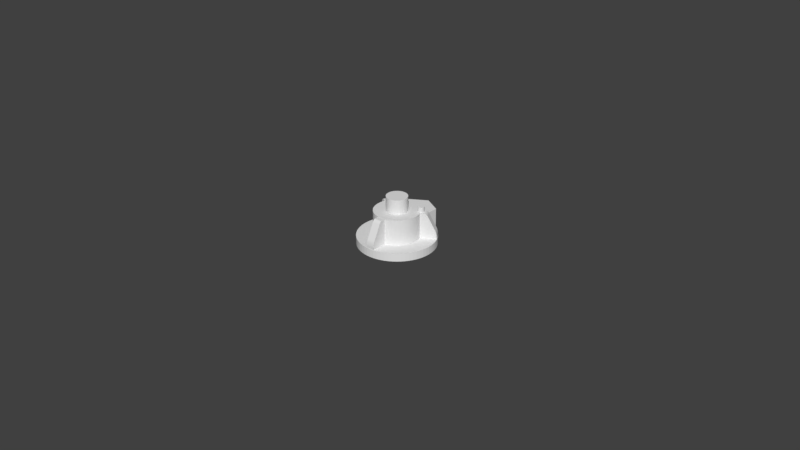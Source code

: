 # Source: nut-cover-1.blend  (saved by Blender 2.78.0; exported with 4.5.12 LTS)
import bpy
from mathutils import Matrix  # noqa: F401  (used for matrix-valued properties, if any)

bpy.ops.wm.read_factory_settings(use_empty=True)
scene = bpy.context.scene
scene.name = 'Scene'

# ---- collections
col_collection_1 = bpy.data.collections.new('Collection 1'); scene.collection.children.link(col_collection_1)

# ---- world
world_world = bpy.data.worlds.new('World'); scene.world = world_world
world_world.color = (0.05088, 0.05088, 0.05088)
world_world.use_sun_shadow = False
world_world.sun_shadow_jitter_overblur = 0.0
world_world.cycles.sampling_method = 'MANUAL'

# ---- meshes
me_cylinder_008 = bpy.data.meshes.new('Cylinder.008')
me_cylinder_008.from_pydata([(0.0, 0.0, -0.003308), (0.0, 0.0, 0.01), (0.0, 0.0009876, -0.003308), (0.0, 0.0009876, 0.01), (9.68e-05, 0.0009828, -0.003308), (9.68e-05, 0.0009828, 0.01), (0.0001927, 0.0009686, -0.003308), (0.0001927, 0.0009686, 0.01), (0.0002867, 0.0009451, -0.003308), (0.0002867, 0.0009451, 0.01), (0.0003779, 0.0009124, -0.003308), (0.0003779, 0.0009124, 0.01), (0.0004655, 0.000871, -0.003308), (0.0004655, 0.000871, 0.01), (0.0005487, 0.0008211, -0.003308), (0.0005487, 0.0008211, 0.01), (0.0006265, 0.0007634, -0.003308), (0.0006265, 0.0007634, 0.01), (0.0006983, 0.0006983, -0.003308), (0.0006983, 0.0006983, 0.01), (0.0007634, 0.0006265, -0.003308), (0.0007634, 0.0006265, 0.01), (0.0008211, 0.0005487, -0.003308), (0.0008211, 0.0005487, 0.01), (0.000871, 0.0004655, -0.003308), (0.000871, 0.0004655, 0.01), (0.0009124, 0.0003779, -0.003308), (0.0009124, 0.0003779, 0.01), (0.0009451, 0.0002867, -0.003308), (0.0009451, 0.0002867, 0.01), (0.0009686, 0.0001927, -0.003308), (0.0009686, 0.0001927, 0.01), (0.0009828, 9.68e-05, -0.003308), (0.0009828, 9.68e-05, 0.01), (0.0009876, -2.328e-10, -0.003308), (0.0009876, -2.328e-10, 0.01), (0.0009828, -9.68e-05, -0.003308), (0.0009828, -9.68e-05, 0.01), (0.0009686, -0.0001927, -0.003308), (0.0009686, -0.0001927, 0.01), (0.0009451, -0.0002867, -0.003308), (0.0009451, -0.0002867, 0.01), (0.0009124, -0.0003779, -0.003308), (0.0009124, -0.0003779, 0.01), (0.000871, -0.0004655, -0.003308), (0.000871, -0.0004655, 0.01), (0.0008211, -0.0005487, -0.003308), (0.0008211, -0.0005487, 0.01), (0.0007634, -0.0006265, -0.003308), (0.0007634, -0.0006265, 0.01), (0.0006983, -0.0006983, -0.003308), (0.0006983, -0.0006983, 0.01), (0.0006265, -0.0007634, -0.003308), (0.0006265, -0.0007634, 0.01), (0.0005487, -0.0008211, -0.003308), (0.0005487, -0.0008211, 0.01), (0.0004655, -0.000871, -0.003308), (0.0004655, -0.000871, 0.01), (0.0003779, -0.0009124, -0.003308), (0.0003779, -0.0009124, 0.01), (0.0002867, -0.0009451, -0.003308), (0.0002867, -0.0009451, 0.01), (0.0001927, -0.0009686, -0.003308), (0.0001927, -0.0009686, 0.01), (9.68e-05, -0.0009828, -0.003308), (9.68e-05, -0.0009828, 0.01), (-9.313e-10, -0.0009876, -0.003308), (-9.313e-10, -0.0009876, 0.01), (-9.68e-05, -0.0009828, -0.003308), (-9.68e-05, -0.0009828, 0.01), (-0.0001927, -0.0009686, -0.003308), (-0.0001927, -0.0009686, 0.01), (-0.0002867, -0.0009451, -0.003308), (-0.0002867, -0.0009451, 0.01), (-0.0003779, -0.0009124, -0.003308), (-0.0003779, -0.0009124, 0.01), (-0.0004655, -0.000871, -0.003308), (-0.0004655, -0.000871, 0.01), (-0.0005487, -0.0008211, -0.003308), (-0.0005487, -0.0008211, 0.01), (-0.0006265, -0.0007634, -0.003308), (-0.0006265, -0.0007634, 0.01), (-0.0006983, -0.0006983, -0.003308), (-0.0006983, -0.0006983, 0.01), (-0.0007634, -0.0006265, -0.003308), (-0.0007634, -0.0006265, 0.01), (-0.0008211, -0.0005487, -0.003308), (-0.0008211, -0.0005487, 0.01), (-0.000871, -0.0004655, -0.003308), (-0.000871, -0.0004655, 0.01), (-0.0009124, -0.0003779, -0.003308), (-0.0009124, -0.0003779, 0.01), (-0.0009451, -0.0002867, -0.003308), (-0.0009451, -0.0002867, 0.01), (-0.0009686, -0.0001927, -0.003308), (-0.0009686, -0.0001927, 0.01), (-0.0009828, -9.68e-05, -0.003308), (-0.0009828, -9.68e-05, 0.01), (-0.0009876, -4.657e-10, -0.003308), (-0.0009876, -4.657e-10, 0.01), (-0.0009828, 9.68e-05, -0.003308), (-0.0009828, 9.68e-05, 0.01), (-0.0009686, 0.0001927, -0.003308), (-0.0009686, 0.0001927, 0.01), (-0.0009451, 0.0002867, -0.003308), (-0.0009451, 0.0002867, 0.01), (-0.0009124, 0.0003779, -0.003308), (-0.0009124, 0.0003779, 0.01), (-0.000871, 0.0004655, -0.003308), (-0.000871, 0.0004655, 0.01), (-0.0008211, 0.0005487, -0.003308), (-0.0008211, 0.0005487, 0.01), (-0.0007634, 0.0006265, -0.003308), (-0.0007634, 0.0006265, 0.01), (-0.0006983, 0.0006983, -0.003308), (-0.0006983, 0.0006983, 0.01), (-0.0006265, 0.0007634, -0.003308), (-0.0006265, 0.0007634, 0.01), (-0.0005487, 0.0008211, -0.003308), (-0.0005487, 0.0008211, 0.01), (-0.0004655, 0.000871, -0.003308), (-0.0004655, 0.000871, 0.01), (-0.0003779, 0.0009124, -0.003308), (-0.0003779, 0.0009124, 0.01), (-0.0002867, 0.0009451, -0.003308), (-0.0002867, 0.0009451, 0.01), (-0.0001927, 0.0009686, -0.003308), (-0.0001927, 0.0009686, 0.01), (-9.68e-05, 0.0009828, -0.003308), (-9.68e-05, 0.0009828, 0.01)], [], [(0, 2, 4), (1, 5, 3), (2, 3, 5, 4), (0, 4, 6), (1, 7, 5), (4, 5, 7, 6), (0, 6, 8), (1, 9, 7), (6, 7, 9, 8), (0, 8, 10), (1, 11, 9), (8, 9, 11, 10), (0, 10, 12), (1, 13, 11), (10, 11, 13, 12), (0, 12, 14), (1, 15, 13), (12, 13, 15, 14), (0, 14, 16), (1, 17, 15), (14, 15, 17, 16), (0, 16, 18), (1, 19, 17), (16, 17, 19, 18), (0, 18, 20), (1, 21, 19), (18, 19, 21, 20), (0, 20, 22), (1, 23, 21), (20, 21, 23, 22), (0, 22, 24), (1, 25, 23), (22, 23, 25, 24), (0, 24, 26), (1, 27, 25), (24, 25, 27, 26), (0, 26, 28), (1, 29, 27), (26, 27, 29, 28), (0, 28, 30), (1, 31, 29), (28, 29, 31, 30), (0, 30, 32), (1, 33, 31), (30, 31, 33, 32), (0, 32, 34), (1, 35, 33), (32, 33, 35, 34), (0, 34, 36), (1, 37, 35), (34, 35, 37, 36), (0, 36, 38), (1, 39, 37), (36, 37, 39, 38), (0, 38, 40), (1, 41, 39), (38, 39, 41, 40), (0, 40, 42), (1, 43, 41), (40, 41, 43, 42), (0, 42, 44), (1, 45, 43), (42, 43, 45, 44), (0, 44, 46), (1, 47, 45), (44, 45, 47, 46), (0, 46, 48), (1, 49, 47), (46, 47, 49, 48), (0, 48, 50), (1, 51, 49), (48, 49, 51, 50), (0, 50, 52), (1, 53, 51), (50, 51, 53, 52), (0, 52, 54), (1, 55, 53), (52, 53, 55, 54), (0, 54, 56), (1, 57, 55), (54, 55, 57, 56), (0, 56, 58), (1, 59, 57), (56, 57, 59, 58), (0, 58, 60), (1, 61, 59), (58, 59, 61, 60), (0, 60, 62), (1, 63, 61), (60, 61, 63, 62), (0, 62, 64), (1, 65, 63), (62, 63, 65, 64), (0, 64, 66), (1, 67, 65), (64, 65, 67, 66), (0, 66, 68), (1, 69, 67), (66, 67, 69, 68), (0, 68, 70), (1, 71, 69), (68, 69, 71, 70), (0, 70, 72), (1, 73, 71), (70, 71, 73, 72), (0, 72, 74), (1, 75, 73), (72, 73, 75, 74), (0, 74, 76), (1, 77, 75), (74, 75, 77, 76), (0, 76, 78), (1, 79, 77), (76, 77, 79, 78), (0, 78, 80), (1, 81, 79), (78, 79, 81, 80), (0, 80, 82), (1, 83, 81), (80, 81, 83, 82), (0, 82, 84), (1, 85, 83), (82, 83, 85, 84), (0, 84, 86), (1, 87, 85), (84, 85, 87, 86), (0, 86, 88), (1, 89, 87), (86, 87, 89, 88), (0, 88, 90), (1, 91, 89), (88, 89, 91, 90), (0, 90, 92), (1, 93, 91), (90, 91, 93, 92), (0, 92, 94), (1, 95, 93), (92, 93, 95, 94), (0, 94, 96), (1, 97, 95), (94, 95, 97, 96), (0, 96, 98), (1, 99, 97), (96, 97, 99, 98), (0, 98, 100), (1, 101, 99), (98, 99, 101, 100), (0, 100, 102), (1, 103, 101), (100, 101, 103, 102), (0, 102, 104), (1, 105, 103), (102, 103, 105, 104), (0, 104, 106), (1, 107, 105), (104, 105, 107, 106), (0, 106, 108), (1, 109, 107), (106, 107, 109, 108), (0, 108, 110), (1, 111, 109), (108, 109, 111, 110), (0, 110, 112), (1, 113, 111), (110, 111, 113, 112), (0, 112, 114), (1, 115, 113), (112, 113, 115, 114), (0, 114, 116), (1, 117, 115), (114, 115, 117, 116), (0, 116, 118), (1, 119, 117), (116, 117, 119, 118), (0, 118, 120), (1, 121, 119), (118, 119, 121, 120), (0, 120, 122), (1, 123, 121), (120, 121, 123, 122), (0, 122, 124), (1, 125, 123), (122, 123, 125, 124), (0, 124, 126), (1, 127, 125), (124, 125, 127, 126), (0, 126, 128), (1, 129, 127), (126, 127, 129, 128), (0, 128, 2), (1, 3, 129), (128, 129, 3, 2)])
me_cylinder_008.use_remesh_preserve_volume = False
me_cylinder_008.use_remesh_preserve_attributes = False
me_cylinder_008.use_mirror_vertex_groups = False
me_cylinder_008.update()
me_cylinder_007 = bpy.data.meshes.new('Cylinder.007')
me_cylinder_007.from_pydata([(0.0, 0.0, -0.003308), (0.0, 0.0, 0.01), (0.0, 0.0009876, -0.003308), (0.0, 0.0009876, 0.01), (9.68e-05, 0.0009828, -0.003308), (9.68e-05, 0.0009828, 0.01), (0.0001927, 0.0009686, -0.003308), (0.0001927, 0.0009686, 0.01), (0.0002867, 0.0009451, -0.003308), (0.0002867, 0.0009451, 0.01), (0.0003779, 0.0009124, -0.003308), (0.0003779, 0.0009124, 0.01), (0.0004655, 0.000871, -0.003308), (0.0004655, 0.000871, 0.01), (0.0005487, 0.0008211, -0.003308), (0.0005487, 0.0008211, 0.01), (0.0006265, 0.0007634, -0.003308), (0.0006265, 0.0007634, 0.01), (0.0006983, 0.0006983, -0.003308), (0.0006983, 0.0006983, 0.01), (0.0007634, 0.0006265, -0.003308), (0.0007634, 0.0006265, 0.01), (0.0008211, 0.0005487, -0.003308), (0.0008211, 0.0005487, 0.01), (0.000871, 0.0004655, -0.003308), (0.000871, 0.0004655, 0.01), (0.0009124, 0.0003779, -0.003308), (0.0009124, 0.0003779, 0.01), (0.0009451, 0.0002867, -0.003308), (0.0009451, 0.0002867, 0.01), (0.0009686, 0.0001927, -0.003308), (0.0009686, 0.0001927, 0.01), (0.0009828, 9.68e-05, -0.003308), (0.0009828, 9.68e-05, 0.01), (0.0009876, -2.328e-10, -0.003308), (0.0009876, -2.328e-10, 0.01), (0.0009828, -9.68e-05, -0.003308), (0.0009828, -9.68e-05, 0.01), (0.0009686, -0.0001927, -0.003308), (0.0009686, -0.0001927, 0.01), (0.0009451, -0.0002867, -0.003308), (0.0009451, -0.0002867, 0.01), (0.0009124, -0.0003779, -0.003308), (0.0009124, -0.0003779, 0.01), (0.000871, -0.0004655, -0.003308), (0.000871, -0.0004655, 0.01), (0.0008211, -0.0005487, -0.003308), (0.0008211, -0.0005487, 0.01), (0.0007634, -0.0006265, -0.003308), (0.0007634, -0.0006265, 0.01), (0.0006983, -0.0006983, -0.003308), (0.0006983, -0.0006983, 0.01), (0.0006265, -0.0007634, -0.003308), (0.0006265, -0.0007634, 0.01), (0.0005487, -0.0008211, -0.003308), (0.0005487, -0.0008211, 0.01), (0.0004655, -0.000871, -0.003308), (0.0004655, -0.000871, 0.01), (0.0003779, -0.0009124, -0.003308), (0.0003779, -0.0009124, 0.01), (0.0002867, -0.0009451, -0.003308), (0.0002867, -0.0009451, 0.01), (0.0001927, -0.0009686, -0.003308), (0.0001927, -0.0009686, 0.01), (9.68e-05, -0.0009828, -0.003308), (9.68e-05, -0.0009828, 0.01), (-9.313e-10, -0.0009876, -0.003308), (-9.313e-10, -0.0009876, 0.01), (-9.68e-05, -0.0009828, -0.003308), (-9.68e-05, -0.0009828, 0.01), (-0.0001927, -0.0009686, -0.003308), (-0.0001927, -0.0009686, 0.01), (-0.0002867, -0.0009451, -0.003308), (-0.0002867, -0.0009451, 0.01), (-0.0003779, -0.0009124, -0.003308), (-0.0003779, -0.0009124, 0.01), (-0.0004655, -0.000871, -0.003308), (-0.0004655, -0.000871, 0.01), (-0.0005487, -0.0008211, -0.003308), (-0.0005487, -0.0008211, 0.01), (-0.0006265, -0.0007634, -0.003308), (-0.0006265, -0.0007634, 0.01), (-0.0006983, -0.0006983, -0.003308), (-0.0006983, -0.0006983, 0.01), (-0.0007634, -0.0006265, -0.003308), (-0.0007634, -0.0006265, 0.01), (-0.0008211, -0.0005487, -0.003308), (-0.0008211, -0.0005487, 0.01), (-0.000871, -0.0004655, -0.003308), (-0.000871, -0.0004655, 0.01), (-0.0009124, -0.0003779, -0.003308), (-0.0009124, -0.0003779, 0.01), (-0.0009451, -0.0002867, -0.003308), (-0.0009451, -0.0002867, 0.01), (-0.0009686, -0.0001927, -0.003308), (-0.0009686, -0.0001927, 0.01), (-0.0009828, -9.68e-05, -0.003308), (-0.0009828, -9.68e-05, 0.01), (-0.0009876, -4.657e-10, -0.003308), (-0.0009876, -4.657e-10, 0.01), (-0.0009828, 9.68e-05, -0.003308), (-0.0009828, 9.68e-05, 0.01), (-0.0009686, 0.0001927, -0.003308), (-0.0009686, 0.0001927, 0.01), (-0.0009451, 0.0002867, -0.003308), (-0.0009451, 0.0002867, 0.01), (-0.0009124, 0.0003779, -0.003308), (-0.0009124, 0.0003779, 0.01), (-0.000871, 0.0004655, -0.003308), (-0.000871, 0.0004655, 0.01), (-0.0008211, 0.0005487, -0.003308), (-0.0008211, 0.0005487, 0.01), (-0.0007634, 0.0006265, -0.003308), (-0.0007634, 0.0006265, 0.01), (-0.0006983, 0.0006983, -0.003308), (-0.0006983, 0.0006983, 0.01), (-0.0006265, 0.0007634, -0.003308), (-0.0006265, 0.0007634, 0.01), (-0.0005487, 0.0008211, -0.003308), (-0.0005487, 0.0008211, 0.01), (-0.0004655, 0.000871, -0.003308), (-0.0004655, 0.000871, 0.01), (-0.0003779, 0.0009124, -0.003308), (-0.0003779, 0.0009124, 0.01), (-0.0002867, 0.0009451, -0.003308), (-0.0002867, 0.0009451, 0.01), (-0.0001927, 0.0009686, -0.003308), (-0.0001927, 0.0009686, 0.01), (-9.68e-05, 0.0009828, -0.003308), (-9.68e-05, 0.0009828, 0.01)], [], [(0, 2, 4), (1, 5, 3), (2, 3, 5, 4), (0, 4, 6), (1, 7, 5), (4, 5, 7, 6), (0, 6, 8), (1, 9, 7), (6, 7, 9, 8), (0, 8, 10), (1, 11, 9), (8, 9, 11, 10), (0, 10, 12), (1, 13, 11), (10, 11, 13, 12), (0, 12, 14), (1, 15, 13), (12, 13, 15, 14), (0, 14, 16), (1, 17, 15), (14, 15, 17, 16), (0, 16, 18), (1, 19, 17), (16, 17, 19, 18), (0, 18, 20), (1, 21, 19), (18, 19, 21, 20), (0, 20, 22), (1, 23, 21), (20, 21, 23, 22), (0, 22, 24), (1, 25, 23), (22, 23, 25, 24), (0, 24, 26), (1, 27, 25), (24, 25, 27, 26), (0, 26, 28), (1, 29, 27), (26, 27, 29, 28), (0, 28, 30), (1, 31, 29), (28, 29, 31, 30), (0, 30, 32), (1, 33, 31), (30, 31, 33, 32), (0, 32, 34), (1, 35, 33), (32, 33, 35, 34), (0, 34, 36), (1, 37, 35), (34, 35, 37, 36), (0, 36, 38), (1, 39, 37), (36, 37, 39, 38), (0, 38, 40), (1, 41, 39), (38, 39, 41, 40), (0, 40, 42), (1, 43, 41), (40, 41, 43, 42), (0, 42, 44), (1, 45, 43), (42, 43, 45, 44), (0, 44, 46), (1, 47, 45), (44, 45, 47, 46), (0, 46, 48), (1, 49, 47), (46, 47, 49, 48), (0, 48, 50), (1, 51, 49), (48, 49, 51, 50), (0, 50, 52), (1, 53, 51), (50, 51, 53, 52), (0, 52, 54), (1, 55, 53), (52, 53, 55, 54), (0, 54, 56), (1, 57, 55), (54, 55, 57, 56), (0, 56, 58), (1, 59, 57), (56, 57, 59, 58), (0, 58, 60), (1, 61, 59), (58, 59, 61, 60), (0, 60, 62), (1, 63, 61), (60, 61, 63, 62), (0, 62, 64), (1, 65, 63), (62, 63, 65, 64), (0, 64, 66), (1, 67, 65), (64, 65, 67, 66), (0, 66, 68), (1, 69, 67), (66, 67, 69, 68), (0, 68, 70), (1, 71, 69), (68, 69, 71, 70), (0, 70, 72), (1, 73, 71), (70, 71, 73, 72), (0, 72, 74), (1, 75, 73), (72, 73, 75, 74), (0, 74, 76), (1, 77, 75), (74, 75, 77, 76), (0, 76, 78), (1, 79, 77), (76, 77, 79, 78), (0, 78, 80), (1, 81, 79), (78, 79, 81, 80), (0, 80, 82), (1, 83, 81), (80, 81, 83, 82), (0, 82, 84), (1, 85, 83), (82, 83, 85, 84), (0, 84, 86), (1, 87, 85), (84, 85, 87, 86), (0, 86, 88), (1, 89, 87), (86, 87, 89, 88), (0, 88, 90), (1, 91, 89), (88, 89, 91, 90), (0, 90, 92), (1, 93, 91), (90, 91, 93, 92), (0, 92, 94), (1, 95, 93), (92, 93, 95, 94), (0, 94, 96), (1, 97, 95), (94, 95, 97, 96), (0, 96, 98), (1, 99, 97), (96, 97, 99, 98), (0, 98, 100), (1, 101, 99), (98, 99, 101, 100), (0, 100, 102), (1, 103, 101), (100, 101, 103, 102), (0, 102, 104), (1, 105, 103), (102, 103, 105, 104), (0, 104, 106), (1, 107, 105), (104, 105, 107, 106), (0, 106, 108), (1, 109, 107), (106, 107, 109, 108), (0, 108, 110), (1, 111, 109), (108, 109, 111, 110), (0, 110, 112), (1, 113, 111), (110, 111, 113, 112), (0, 112, 114), (1, 115, 113), (112, 113, 115, 114), (0, 114, 116), (1, 117, 115), (114, 115, 117, 116), (0, 116, 118), (1, 119, 117), (116, 117, 119, 118), (0, 118, 120), (1, 121, 119), (118, 119, 121, 120), (0, 120, 122), (1, 123, 121), (120, 121, 123, 122), (0, 122, 124), (1, 125, 123), (122, 123, 125, 124), (0, 124, 126), (1, 127, 125), (124, 125, 127, 126), (0, 126, 128), (1, 129, 127), (126, 127, 129, 128), (0, 128, 2), (1, 3, 129), (128, 129, 3, 2)])
me_cylinder_007.use_remesh_preserve_volume = False
me_cylinder_007.use_remesh_preserve_attributes = False
me_cylinder_007.use_mirror_vertex_groups = False
me_cylinder_007.update()
me_cylinder_006 = bpy.data.meshes.new('Cylinder.006')
me_cylinder_006.from_pydata([(0.0, 0.0, -0.01), (0.0, 0.0, 0.01), (0.0, 0.00325, -0.01), (0.0, 0.00325, 0.01), (0.0003186, 0.003234, -0.01), (0.0003186, 0.003234, 0.01), (0.000634, 0.003188, -0.01), (0.000634, 0.003188, 0.01), (0.0009434, 0.00311, -0.01), (0.0009434, 0.00311, 0.01), (0.001244, 0.003003, -0.01), (0.001244, 0.003003, 0.01), (0.001532, 0.002866, -0.01), (0.001532, 0.002866, 0.01), (0.001806, 0.002702, -0.01), (0.001806, 0.002702, 0.01), (0.002062, 0.002512, -0.01), (0.002062, 0.002512, 0.01), (0.002298, 0.002298, -0.01), (0.002298, 0.002298, 0.01), (0.002512, 0.002062, -0.01), (0.002512, 0.002062, 0.01), (0.002702, 0.001806, -0.01), (0.002702, 0.001806, 0.01), (0.002866, 0.001532, -0.01), (0.002866, 0.001532, 0.01), (0.003003, 0.001244, -0.01), (0.003003, 0.001244, 0.01), (0.00311, 0.0009434, -0.01), (0.00311, 0.0009434, 0.01), (0.003188, 0.000634, -0.01), (0.003188, 0.000634, 0.01), (0.003234, 0.0003186, -0.01), (0.003234, 0.0003186, 0.01), (0.00325, -5.295e-10, -0.01), (0.00325, -5.295e-10, 0.01), (0.003234, -0.0003186, -0.01), (0.003234, -0.0003186, 0.01), (0.003188, -0.000634, -0.01), (0.003188, -0.000634, 0.01), (0.00311, -0.0009434, -0.01), (0.00311, -0.0009434, 0.01), (0.003003, -0.001244, -0.01), (0.003003, -0.001244, 0.01), (0.002866, -0.001532, -0.01), (0.002866, -0.001532, 0.01), (0.002702, -0.001806, -0.01), (0.002702, -0.001806, 0.01), (0.002512, -0.002062, -0.01), (0.002512, -0.002062, 0.01), (0.002298, -0.002298, -0.01), (0.002298, -0.002298, 0.01), (0.002062, -0.002512, -0.01), (0.002062, -0.002512, 0.01), (0.001806, -0.002702, -0.01), (0.001806, -0.002702, 0.01), (0.001532, -0.002866, -0.01), (0.001532, -0.002866, 0.01), (0.001244, -0.003003, -0.01), (0.001244, -0.003003, 0.01), (0.0009434, -0.00311, -0.01), (0.0009434, -0.00311, 0.01), (0.000634, -0.003188, -0.01), (0.000634, -0.003188, 0.01), (0.0003186, -0.003234, -0.01), (0.0003186, -0.003234, 0.01), (-2.609e-09, -0.00325, -0.01), (-2.609e-09, -0.00325, 0.01), (-0.0003186, -0.003234, -0.01), (-0.0003186, -0.003234, 0.01), (-0.000634, -0.003188, -0.01), (-0.000634, -0.003188, 0.01), (-0.0009434, -0.00311, -0.01), (-0.0009434, -0.00311, 0.01), (-0.001244, -0.003003, -0.01), (-0.001244, -0.003003, 0.01), (-0.001532, -0.002866, -0.01), (-0.001532, -0.002866, 0.01), (-0.001806, -0.002702, -0.01), (-0.001806, -0.002702, 0.01), (-0.002062, -0.002512, -0.01), (-0.002062, -0.002512, 0.01), (-0.002298, -0.002298, -0.01), (-0.002298, -0.002298, 0.01), (-0.002512, -0.002062, -0.01), (-0.002512, -0.002062, 0.01), (-0.002702, -0.001806, -0.01), (-0.002702, -0.001806, 0.01), (-0.002866, -0.001532, -0.01), (-0.002866, -0.001532, 0.01), (-0.003003, -0.001244, -0.01), (-0.003003, -0.001244, 0.01), (-0.00311, -0.0009434, -0.01), (-0.00311, -0.0009434, 0.01), (-0.003188, -0.000634, -0.01), (-0.003188, -0.000634, 0.01), (-0.003234, -0.0003186, -0.01), (-0.003234, -0.0003186, 0.01), (-0.00325, -1.511e-09, -0.01), (-0.00325, -1.511e-09, 0.01), (-0.003234, 0.0003186, -0.01), (-0.003234, 0.0003186, 0.01), (-0.003188, 0.000634, -0.01), (-0.003188, 0.000634, 0.01), (-0.00311, 0.0009434, -0.01), (-0.00311, 0.0009434, 0.01), (-0.003003, 0.001244, -0.01), (-0.003003, 0.001244, 0.01), (-0.002866, 0.001532, -0.01), (-0.002866, 0.001532, 0.01), (-0.002702, 0.001806, -0.01), (-0.002702, 0.001806, 0.01), (-0.002512, 0.002062, -0.01), (-0.002512, 0.002062, 0.01), (-0.002298, 0.002298, -0.01), (-0.002298, 0.002298, 0.01), (-0.002062, 0.002512, -0.01), (-0.002062, 0.002512, 0.01), (-0.001806, 0.002702, -0.01), (-0.001806, 0.002702, 0.01), (-0.001532, 0.002866, -0.01), (-0.001532, 0.002866, 0.01), (-0.001244, 0.003003, -0.01), (-0.001244, 0.003003, 0.01), (-0.0009434, 0.00311, -0.01), (-0.0009434, 0.00311, 0.01), (-0.0006341, 0.003188, -0.01), (-0.0006341, 0.003188, 0.01), (-0.0003186, 0.003234, -0.01), (-0.0003186, 0.003234, 0.01)], [], [(0, 2, 4), (1, 5, 3), (2, 3, 5, 4), (0, 4, 6), (1, 7, 5), (4, 5, 7, 6), (0, 6, 8), (1, 9, 7), (6, 7, 9, 8), (0, 8, 10), (1, 11, 9), (8, 9, 11, 10), (0, 10, 12), (1, 13, 11), (10, 11, 13, 12), (0, 12, 14), (1, 15, 13), (12, 13, 15, 14), (0, 14, 16), (1, 17, 15), (14, 15, 17, 16), (0, 16, 18), (1, 19, 17), (16, 17, 19, 18), (0, 18, 20), (1, 21, 19), (18, 19, 21, 20), (0, 20, 22), (1, 23, 21), (20, 21, 23, 22), (0, 22, 24), (1, 25, 23), (22, 23, 25, 24), (0, 24, 26), (1, 27, 25), (24, 25, 27, 26), (0, 26, 28), (1, 29, 27), (26, 27, 29, 28), (0, 28, 30), (1, 31, 29), (28, 29, 31, 30), (0, 30, 32), (1, 33, 31), (30, 31, 33, 32), (0, 32, 34), (1, 35, 33), (32, 33, 35, 34), (0, 34, 36), (1, 37, 35), (34, 35, 37, 36), (0, 36, 38), (1, 39, 37), (36, 37, 39, 38), (0, 38, 40), (1, 41, 39), (38, 39, 41, 40), (0, 40, 42), (1, 43, 41), (40, 41, 43, 42), (0, 42, 44), (1, 45, 43), (42, 43, 45, 44), (0, 44, 46), (1, 47, 45), (44, 45, 47, 46), (0, 46, 48), (1, 49, 47), (46, 47, 49, 48), (0, 48, 50), (1, 51, 49), (48, 49, 51, 50), (0, 50, 52), (1, 53, 51), (50, 51, 53, 52), (0, 52, 54), (1, 55, 53), (52, 53, 55, 54), (0, 54, 56), (1, 57, 55), (54, 55, 57, 56), (0, 56, 58), (1, 59, 57), (56, 57, 59, 58), (0, 58, 60), (1, 61, 59), (58, 59, 61, 60), (0, 60, 62), (1, 63, 61), (60, 61, 63, 62), (0, 62, 64), (1, 65, 63), (62, 63, 65, 64), (0, 64, 66), (1, 67, 65), (64, 65, 67, 66), (0, 66, 68), (1, 69, 67), (66, 67, 69, 68), (0, 68, 70), (1, 71, 69), (68, 69, 71, 70), (0, 70, 72), (1, 73, 71), (70, 71, 73, 72), (0, 72, 74), (1, 75, 73), (72, 73, 75, 74), (0, 74, 76), (1, 77, 75), (74, 75, 77, 76), (0, 76, 78), (1, 79, 77), (76, 77, 79, 78), (0, 78, 80), (1, 81, 79), (78, 79, 81, 80), (0, 80, 82), (1, 83, 81), (80, 81, 83, 82), (0, 82, 84), (1, 85, 83), (82, 83, 85, 84), (0, 84, 86), (1, 87, 85), (84, 85, 87, 86), (0, 86, 88), (1, 89, 87), (86, 87, 89, 88), (0, 88, 90), (1, 91, 89), (88, 89, 91, 90), (0, 90, 92), (1, 93, 91), (90, 91, 93, 92), (0, 92, 94), (1, 95, 93), (92, 93, 95, 94), (0, 94, 96), (1, 97, 95), (94, 95, 97, 96), (0, 96, 98), (1, 99, 97), (96, 97, 99, 98), (0, 98, 100), (1, 101, 99), (98, 99, 101, 100), (0, 100, 102), (1, 103, 101), (100, 101, 103, 102), (0, 102, 104), (1, 105, 103), (102, 103, 105, 104), (0, 104, 106), (1, 107, 105), (104, 105, 107, 106), (0, 106, 108), (1, 109, 107), (106, 107, 109, 108), (0, 108, 110), (1, 111, 109), (108, 109, 111, 110), (0, 110, 112), (1, 113, 111), (110, 111, 113, 112), (0, 112, 114), (1, 115, 113), (112, 113, 115, 114), (0, 114, 116), (1, 117, 115), (114, 115, 117, 116), (0, 116, 118), (1, 119, 117), (116, 117, 119, 118), (0, 118, 120), (1, 121, 119), (118, 119, 121, 120), (0, 120, 122), (1, 123, 121), (120, 121, 123, 122), (0, 122, 124), (1, 125, 123), (122, 123, 125, 124), (0, 124, 126), (1, 127, 125), (124, 125, 127, 126), (0, 126, 128), (1, 129, 127), (126, 127, 129, 128), (0, 128, 2), (1, 3, 129), (128, 129, 3, 2)])
me_cylinder_006.use_remesh_preserve_volume = False
me_cylinder_006.use_remesh_preserve_attributes = False
me_cylinder_006.use_mirror_vertex_groups = False
me_cylinder_006.update()
me_cube_005 = bpy.data.meshes.new('Cube.005')
me_cube_005.from_pydata([(-0.01093, 0.00487, 0.0006367), (-0.006391, 0.002246, 0.0006367), (-0.006391, 0.002246, 0.01047), (-0.009685, 0.007035, 0.0006367), (-0.01093, 0.00487, 0.003216), (-0.0106, 0.004679, 0.00506), (-0.01092, 0.00486, 0.003587), (-0.01087, 0.004833, 0.003997), (-0.0108, 0.004791, 0.004405), (-0.01071, 0.004738, 0.004771), (-0.008592, 0.003517, 0.009706), (-0.007794, 0.003056, 0.01047), (-0.008467, 0.003445, 0.009942), (-0.008309, 0.003354, 0.01015), (-0.008132, 0.003252, 0.01032), (-0.007954, 0.003149, 0.01043), (-0.006544, 0.005221, 0.01047), (-0.007342, 0.005682, 0.009706), (-0.006704, 0.005314, 0.01043), (-0.006882, 0.005417, 0.01032), (-0.007059, 0.005519, 0.01015), (-0.007217, 0.00561, 0.009942), (-0.009354, 0.006844, 0.00506), (-0.009685, 0.007035, 0.003216), (-0.009456, 0.006903, 0.004771), (-0.009548, 0.006956, 0.004405), (-0.009621, 0.006998, 0.003997), (-0.009668, 0.007025, 0.003587), (-0.005227, 0.004461, 0.0006367), (-0.005191, 0.004325, 0.0006367), (-0.005191, 0.004325, 0.01047), (-0.005227, 0.004461, 0.01047)], [], [(30, 31, 16, 11, 2), (28, 3, 23, 27, 26, 25, 24, 22, 17, 21, 20, 19, 18, 16, 31), (17, 22, 5, 10), (1, 29, 30, 2), (3, 0, 4, 23), (16, 18, 15, 11), (18, 19, 14, 15), (19, 20, 13, 14), (20, 21, 12, 13), (21, 17, 10, 12), (4, 6, 27, 23), (6, 7, 26, 27), (7, 8, 25, 26), (8, 9, 24, 25), (9, 5, 22, 24), (0, 1, 2, 11, 15, 14, 13, 12, 10, 5, 9, 8, 7, 6, 4), (30, 29, 28, 31), (1, 0, 3, 28, 29)])
me_cube_005.use_remesh_preserve_volume = False
me_cube_005.use_remesh_preserve_attributes = False
me_cube_005.use_mirror_vertex_groups = False
me_cube_005.update()
me_cube_004 = bpy.data.meshes.new('Cube.004')
me_cube_004.from_pydata([(0.009685, 0.007035, 0.0006367), (0.01093, 0.00487, 0.0006367), (0.006391, 0.002246, 0.0006367), (0.006391, 0.002246, 0.01047), (0.009685, 0.007035, 0.003216), (0.009354, 0.006844, 0.00506), (0.009668, 0.007025, 0.003587), (0.009621, 0.006998, 0.003997), (0.009548, 0.006956, 0.004405), (0.009456, 0.006903, 0.004771), (0.007342, 0.005682, 0.009706), (0.006544, 0.005221, 0.01047), (0.007217, 0.00561, 0.009942), (0.007059, 0.005519, 0.01015), (0.006882, 0.005417, 0.01032), (0.006704, 0.005314, 0.01043), (0.007794, 0.003056, 0.01047), (0.008592, 0.003517, 0.009706), (0.007954, 0.003149, 0.01043), (0.008132, 0.003252, 0.01032), (0.008309, 0.003354, 0.01015), (0.008467, 0.003445, 0.009942), (0.0106, 0.004679, 0.00506), (0.01093, 0.00487, 0.003216), (0.01071, 0.004738, 0.004771), (0.0108, 0.004791, 0.004405), (0.01087, 0.004833, 0.003997), (0.01092, 0.00486, 0.003587), (0.005191, 0.004325, 0.0006367), (0.005227, 0.004461, 0.0006367), (0.005227, 0.004461, 0.01047), (0.005191, 0.004325, 0.01047)], [], [(2, 1, 23, 27, 26, 25, 24, 22, 17, 21, 20, 19, 18, 16, 3), (3, 16, 11, 30, 31), (17, 22, 5, 10), (0, 29, 30, 11, 15, 14, 13, 12, 10, 5, 9, 8, 7, 6, 4), (1, 0, 4, 23), (16, 18, 15, 11), (18, 19, 14, 15), (19, 20, 13, 14), (20, 21, 12, 13), (21, 17, 10, 12), (4, 6, 27, 23), (6, 7, 26, 27), (7, 8, 25, 26), (8, 9, 24, 25), (9, 5, 22, 24), (28, 2, 3, 31), (30, 29, 28, 31), (28, 29, 0, 1, 2)])
me_cube_004.use_remesh_preserve_volume = False
me_cube_004.use_remesh_preserve_attributes = False
me_cube_004.use_mirror_vertex_groups = False
me_cube_004.update()
me_cylinder_005 = bpy.data.meshes.new('Cylinder.005')
me_cylinder_005.from_pydata([(0.0, 0.0, 0.0025), (0.0, 0.0, 0.008), (0.0, 0.01473, 0.0025), (0.0, 0.01473, 0.008), (0.005153, 0.01175, 0.0025), (0.005153, 0.01175, 0.008), (0.005153, -0.002975, 0.0025), (0.005153, -0.002975, 0.008), (-5.202e-10, -0.00595, 0.0025), (-5.202e-10, -0.00595, 0.008), (-0.005153, -0.002975, 0.0025), (-0.005153, -0.002975, 0.008), (-0.005153, 0.01175, 0.0025), (-0.005153, 0.01175, 0.008)], [], [(0, 2, 4), (1, 5, 3), (2, 3, 5, 4), (0, 4, 6), (1, 7, 5), (4, 5, 7, 6), (0, 6, 8), (1, 9, 7), (6, 7, 9, 8), (0, 8, 10), (1, 11, 9), (8, 9, 11, 10), (0, 10, 12), (1, 13, 11), (10, 11, 13, 12), (0, 12, 2), (1, 3, 13), (12, 13, 3, 2)])
me_cylinder_005.use_remesh_preserve_volume = False
me_cylinder_005.use_remesh_preserve_attributes = False
me_cylinder_005.use_mirror_vertex_groups = False
me_cylinder_005.update()
me_cylinder_003 = bpy.data.meshes.new('Cylinder.003')
me_cylinder_003.from_pydata([(0.0, 0.0, 0.0025), (0.0, 0.0, 0.008), (0.0, 0.00595, 0.0025), (0.0, 0.00595, 0.008), (0.005153, 0.002975, 0.0025), (0.005153, 0.002975, 0.008), (0.005153, -0.002975, 0.0025), (0.005153, -0.002975, 0.008), (-5.202e-10, -0.00595, 0.0025), (-5.202e-10, -0.00595, 0.008), (-0.005153, -0.002975, 0.0025), (-0.005153, -0.002975, 0.008), (-0.005153, 0.002975, 0.0025), (-0.005153, 0.002975, 0.008)], [], [(0, 2, 4), (1, 5, 3), (2, 3, 5, 4), (0, 4, 6), (1, 7, 5), (4, 5, 7, 6), (0, 6, 8), (1, 9, 7), (6, 7, 9, 8), (0, 8, 10), (1, 11, 9), (8, 9, 11, 10), (0, 10, 12), (1, 13, 11), (10, 11, 13, 12), (0, 12, 2), (1, 3, 13), (12, 13, 3, 2)])
me_cylinder_003.use_remesh_preserve_volume = False
me_cylinder_003.use_remesh_preserve_attributes = False
me_cylinder_003.use_mirror_vertex_groups = False
me_cylinder_003.update()
me_cube_001 = bpy.data.meshes.new('Cube.001')
me_cube_001.from_pydata([(0.00125, -0.0119, 0.0006367), (0.00125, -0.006658, 0.0006367), (0.00125, -0.006658, 0.01047), (-0.00125, -0.0119, 0.0006367), (-0.00125, -0.006658, 0.0006367), (-0.00125, -0.006658, 0.01047), (0.00125, -0.0119, 0.003216), (0.00125, -0.01152, 0.00506), (0.00125, -0.01189, 0.003587), (0.00125, -0.01183, 0.003997), (0.00125, -0.01175, 0.004405), (0.00125, -0.01164, 0.004771), (0.00125, -0.0092, 0.009706), (0.00125, -0.008278, 0.01047), (0.00125, -0.009055, 0.009942), (0.00125, -0.008872, 0.01015), (0.00125, -0.008668, 0.01032), (0.00125, -0.008463, 0.01043), (-0.00125, -0.008278, 0.01047), (-0.00125, -0.0092, 0.009706), (-0.00125, -0.008463, 0.01043), (-0.00125, -0.008668, 0.01032), (-0.00125, -0.008872, 0.01015), (-0.00125, -0.009055, 0.009942), (-0.00125, -0.01152, 0.00506), (-0.00125, -0.0119, 0.003216), (-0.00125, -0.01164, 0.004771), (-0.00125, -0.01175, 0.004405), (-0.00125, -0.01183, 0.003997), (-0.00125, -0.01189, 0.003587)], [], [(4, 3, 25, 29, 28, 27, 26, 24, 19, 23, 22, 21, 20, 18, 5), (1, 4, 5, 2), (19, 24, 7, 12), (1, 0, 3, 4), (3, 0, 6, 25), (5, 18, 13, 2), (18, 20, 17, 13), (20, 21, 16, 17), (21, 22, 15, 16), (22, 23, 14, 15), (23, 19, 12, 14), (6, 8, 29, 25), (8, 9, 28, 29), (9, 10, 27, 28), (10, 11, 26, 27), (11, 7, 24, 26), (0, 1, 2, 13, 17, 16, 15, 14, 12, 7, 11, 10, 9, 8, 6)])
me_cube_001.use_remesh_preserve_volume = False
me_cube_001.use_remesh_preserve_attributes = False
me_cube_001.use_mirror_vertex_groups = False
me_cube_001.update()
me_cylinder_001 = bpy.data.meshes.new('Cylinder.001')
me_cylinder_001.from_pydata([(0.0, 0.0, 0.001238), (0.0, 0.0, 0.0105), (0.0, 0.007, 0.001238), (0.0, 0.007, 0.0105), (0.0006861, 0.006966, 0.001238), (0.0006861, 0.006966, 0.0105), (0.001366, 0.006865, 0.001238), (0.001366, 0.006865, 0.0105), (0.002032, 0.006699, 0.001238), (0.002032, 0.006699, 0.0105), (0.002679, 0.006467, 0.001238), (0.002679, 0.006467, 0.0105), (0.0033, 0.006173, 0.001238), (0.0033, 0.006173, 0.0105), (0.003889, 0.00582, 0.001238), (0.003889, 0.00582, 0.0105), (0.004441, 0.005411, 0.001238), (0.004441, 0.005411, 0.0105), (0.00495, 0.00495, 0.001238), (0.00495, 0.00495, 0.0105), (0.005411, 0.004441, 0.001238), (0.005411, 0.004441, 0.0105), (0.00582, 0.003889, 0.001238), (0.00582, 0.003889, 0.0105), (0.006173, 0.0033, 0.001238), (0.006173, 0.0033, 0.0105), (0.006467, 0.002679, 0.001238), (0.006467, 0.002679, 0.0105), (0.006699, 0.002032, 0.001238), (0.006699, 0.002032, 0.0105), (0.006865, 0.001366, 0.001238), (0.006865, 0.001366, 0.0105), (0.006966, 0.0006861, 0.001238), (0.006966, 0.0006861, 0.0105), (0.007, -1.14e-09, 0.001238), (0.007, -1.14e-09, 0.0105), (0.006966, -0.0006861, 0.001238), (0.006966, -0.0006861, 0.0105), (0.006865, -0.001366, 0.001238), (0.006865, -0.001366, 0.0105), (0.006699, -0.002032, 0.001238), (0.006699, -0.002032, 0.0105), (0.006467, -0.002679, 0.001238), (0.006467, -0.002679, 0.0105), (0.006173, -0.0033, 0.001238), (0.006173, -0.0033, 0.0105), (0.00582, -0.003889, 0.001238), (0.00582, -0.003889, 0.0105), (0.005411, -0.004441, 0.001238), (0.005411, -0.004441, 0.0105), (0.00495, -0.00495, 0.001238), (0.00495, -0.00495, 0.0105), (0.004441, -0.005411, 0.001238), (0.004441, -0.005411, 0.0105), (0.003889, -0.00582, 0.001238), (0.003889, -0.00582, 0.0105), (0.0033, -0.006173, 0.001238), (0.0033, -0.006173, 0.0105), (0.002679, -0.006467, 0.001238), (0.002679, -0.006467, 0.0105), (0.002032, -0.006699, 0.001238), (0.002032, -0.006699, 0.0105), (0.001366, -0.006866, 0.001238), (0.001366, -0.006866, 0.0105), (0.0006861, -0.006966, 0.001238), (0.0006861, -0.006966, 0.0105), (-5.619e-09, -0.007, 0.001238), (-5.619e-09, -0.007, 0.0105), (-0.0006861, -0.006966, 0.001238), (-0.0006861, -0.006966, 0.0105), (-0.001366, -0.006865, 0.001238), (-0.001366, -0.006865, 0.0105), (-0.002032, -0.006699, 0.001238), (-0.002032, -0.006699, 0.0105), (-0.002679, -0.006467, 0.001238), (-0.002679, -0.006467, 0.0105), (-0.0033, -0.006173, 0.001238), (-0.0033, -0.006173, 0.0105), (-0.003889, -0.00582, 0.001238), (-0.003889, -0.00582, 0.0105), (-0.004441, -0.005411, 0.001238), (-0.004441, -0.005411, 0.0105), (-0.00495, -0.00495, 0.001238), (-0.00495, -0.00495, 0.0105), (-0.005411, -0.004441, 0.001238), (-0.005411, -0.004441, 0.0105), (-0.00582, -0.003889, 0.001238), (-0.00582, -0.003889, 0.0105), (-0.006173, -0.0033, 0.001238), (-0.006173, -0.0033, 0.0105), (-0.006467, -0.002679, 0.001238), (-0.006467, -0.002679, 0.0105), (-0.006699, -0.002032, 0.001238), (-0.006699, -0.002032, 0.0105), (-0.006865, -0.001366, 0.001238), (-0.006865, -0.001366, 0.0105), (-0.006966, -0.0006861, 0.001238), (-0.006966, -0.0006861, 0.0105), (-0.007, -3.254e-09, 0.001238), (-0.007, -3.254e-09, 0.0105), (-0.006966, 0.0006861, 0.001238), (-0.006966, 0.0006861, 0.0105), (-0.006866, 0.001366, 0.001238), (-0.006866, 0.001366, 0.0105), (-0.006699, 0.002032, 0.001238), (-0.006699, 0.002032, 0.0105), (-0.006467, 0.002679, 0.001238), (-0.006467, 0.002679, 0.0105), (-0.006173, 0.0033, 0.001238), (-0.006173, 0.0033, 0.0105), (-0.00582, 0.003889, 0.001238), (-0.00582, 0.003889, 0.0105), (-0.005411, 0.004441, 0.001238), (-0.005411, 0.004441, 0.0105), (-0.00495, 0.00495, 0.001238), (-0.00495, 0.00495, 0.0105), (-0.004441, 0.005411, 0.001238), (-0.004441, 0.005411, 0.0105), (-0.003889, 0.00582, 0.001238), (-0.003889, 0.00582, 0.0105), (-0.0033, 0.006173, 0.001238), (-0.0033, 0.006173, 0.0105), (-0.002679, 0.006467, 0.001238), (-0.002679, 0.006467, 0.0105), (-0.002032, 0.006699, 0.001238), (-0.002032, 0.006699, 0.0105), (-0.001366, 0.006865, 0.001238), (-0.001366, 0.006865, 0.0105), (-0.0006861, 0.006966, 0.001238), (-0.0006861, 0.006966, 0.0105)], [], [(0, 2, 4), (1, 5, 3), (2, 3, 5, 4), (0, 4, 6), (1, 7, 5), (4, 5, 7, 6), (0, 6, 8), (1, 9, 7), (6, 7, 9, 8), (0, 8, 10), (1, 11, 9), (8, 9, 11, 10), (0, 10, 12), (1, 13, 11), (10, 11, 13, 12), (0, 12, 14), (1, 15, 13), (12, 13, 15, 14), (0, 14, 16), (1, 17, 15), (14, 15, 17, 16), (0, 16, 18), (1, 19, 17), (16, 17, 19, 18), (0, 18, 20), (1, 21, 19), (18, 19, 21, 20), (0, 20, 22), (1, 23, 21), (20, 21, 23, 22), (0, 22, 24), (1, 25, 23), (22, 23, 25, 24), (0, 24, 26), (1, 27, 25), (24, 25, 27, 26), (0, 26, 28), (1, 29, 27), (26, 27, 29, 28), (0, 28, 30), (1, 31, 29), (28, 29, 31, 30), (0, 30, 32), (1, 33, 31), (30, 31, 33, 32), (0, 32, 34), (1, 35, 33), (32, 33, 35, 34), (0, 34, 36), (1, 37, 35), (34, 35, 37, 36), (0, 36, 38), (1, 39, 37), (36, 37, 39, 38), (0, 38, 40), (1, 41, 39), (38, 39, 41, 40), (0, 40, 42), (1, 43, 41), (40, 41, 43, 42), (0, 42, 44), (1, 45, 43), (42, 43, 45, 44), (0, 44, 46), (1, 47, 45), (44, 45, 47, 46), (0, 46, 48), (1, 49, 47), (46, 47, 49, 48), (0, 48, 50), (1, 51, 49), (48, 49, 51, 50), (0, 50, 52), (1, 53, 51), (50, 51, 53, 52), (0, 52, 54), (1, 55, 53), (52, 53, 55, 54), (0, 54, 56), (1, 57, 55), (54, 55, 57, 56), (0, 56, 58), (1, 59, 57), (56, 57, 59, 58), (0, 58, 60), (1, 61, 59), (58, 59, 61, 60), (0, 60, 62), (1, 63, 61), (60, 61, 63, 62), (0, 62, 64), (1, 65, 63), (62, 63, 65, 64), (0, 64, 66), (1, 67, 65), (64, 65, 67, 66), (0, 66, 68), (1, 69, 67), (66, 67, 69, 68), (0, 68, 70), (1, 71, 69), (68, 69, 71, 70), (0, 70, 72), (1, 73, 71), (70, 71, 73, 72), (0, 72, 74), (1, 75, 73), (72, 73, 75, 74), (0, 74, 76), (1, 77, 75), (74, 75, 77, 76), (0, 76, 78), (1, 79, 77), (76, 77, 79, 78), (0, 78, 80), (1, 81, 79), (78, 79, 81, 80), (0, 80, 82), (1, 83, 81), (80, 81, 83, 82), (0, 82, 84), (1, 85, 83), (82, 83, 85, 84), (0, 84, 86), (1, 87, 85), (84, 85, 87, 86), (0, 86, 88), (1, 89, 87), (86, 87, 89, 88), (0, 88, 90), (1, 91, 89), (88, 89, 91, 90), (0, 90, 92), (1, 93, 91), (90, 91, 93, 92), (0, 92, 94), (1, 95, 93), (92, 93, 95, 94), (0, 94, 96), (1, 97, 95), (94, 95, 97, 96), (0, 96, 98), (1, 99, 97), (96, 97, 99, 98), (0, 98, 100), (1, 101, 99), (98, 99, 101, 100), (0, 100, 102), (1, 103, 101), (100, 101, 103, 102), (0, 102, 104), (1, 105, 103), (102, 103, 105, 104), (0, 104, 106), (1, 107, 105), (104, 105, 107, 106), (0, 106, 108), (1, 109, 107), (106, 107, 109, 108), (0, 108, 110), (1, 111, 109), (108, 109, 111, 110), (0, 110, 112), (1, 113, 111), (110, 111, 113, 112), (0, 112, 114), (1, 115, 113), (112, 113, 115, 114), (0, 114, 116), (1, 117, 115), (114, 115, 117, 116), (0, 116, 118), (1, 119, 117), (116, 117, 119, 118), (0, 118, 120), (1, 121, 119), (118, 119, 121, 120), (0, 120, 122), (1, 123, 121), (120, 121, 123, 122), (0, 122, 124), (1, 125, 123), (122, 123, 125, 124), (0, 124, 126), (1, 127, 125), (124, 125, 127, 126), (0, 126, 128), (1, 129, 127), (126, 127, 129, 128), (0, 128, 2), (1, 3, 129), (128, 129, 3, 2)])
me_cylinder_001.use_remesh_preserve_volume = False
me_cylinder_001.use_remesh_preserve_attributes = False
me_cylinder_001.use_mirror_vertex_groups = False
me_cylinder_001.update()
me_cylinder = bpy.data.meshes.new('Cylinder')
me_cylinder.from_pydata([(0.0, 0.0, 1.164e-10), (0.0, 0.0, 0.0025), (0.0, 0.012, 1.164e-10), (0.0, 0.012, 0.0025), (0.001176, 0.01194, 1.164e-10), (0.001176, 0.01194, 0.0025), (0.002341, 0.01177, 1.164e-10), (0.002341, 0.01177, 0.0025), (0.003483, 0.01148, 1.164e-10), (0.003483, 0.01148, 0.0025), (0.004592, 0.01109, 1.164e-10), (0.004592, 0.01109, 0.0025), (0.005657, 0.01058, 1.164e-10), (0.005657, 0.01058, 0.0025), (0.006667, 0.009978, 1.164e-10), (0.006667, 0.009978, 0.0025), (0.007613, 0.009276, 1.164e-10), (0.007613, 0.009276, 0.0025), (0.008485, 0.008485, 1.164e-10), (0.008485, 0.008485, 0.0025), (0.009276, 0.007613, 1.164e-10), (0.009276, 0.007613, 0.0025), (0.009978, 0.006667, 1.164e-10), (0.009978, 0.006667, 0.0025), (0.01058, 0.005657, 1.164e-10), (0.01058, 0.005657, 0.0025), (0.01109, 0.004592, 1.164e-10), (0.01109, 0.004592, 0.0025), (0.01148, 0.003483, 1.164e-10), (0.01148, 0.003483, 0.0025), (0.01177, 0.002341, 1.164e-10), (0.01177, 0.002341, 0.0025), (0.01194, 0.001176, 1.164e-10), (0.01194, 0.001176, 0.0025), (0.012, -1.955e-09, 1.164e-10), (0.012, -1.955e-09, 0.0025), (0.01194, -0.001176, 1.164e-10), (0.01194, -0.001176, 0.0025), (0.01177, -0.002341, 1.164e-10), (0.01177, -0.002341, 0.0025), (0.01148, -0.003483, 1.164e-10), (0.01148, -0.003483, 0.0025), (0.01109, -0.004592, 1.164e-10), (0.01109, -0.004592, 0.0025), (0.01058, -0.005657, 1.164e-10), (0.01058, -0.005657, 0.0025), (0.009978, -0.006667, 1.164e-10), (0.009978, -0.006667, 0.0025), (0.009276, -0.007613, 1.164e-10), (0.009276, -0.007613, 0.0025), (0.008485, -0.008485, 1.164e-10), (0.008485, -0.008485, 0.0025), (0.007613, -0.009276, 1.164e-10), (0.007613, -0.009276, 0.0025), (0.006667, -0.009978, 1.164e-10), (0.006667, -0.009978, 0.0025), (0.005657, -0.01058, 1.164e-10), (0.005657, -0.01058, 0.0025), (0.004592, -0.01109, 1.164e-10), (0.004592, -0.01109, 0.0025), (0.003483, -0.01148, 1.164e-10), (0.003483, -0.01148, 0.0025), (0.002341, -0.01177, 1.164e-10), (0.002341, -0.01177, 0.0025), (0.001176, -0.01194, 1.164e-10), (0.001176, -0.01194, 0.0025), (-9.632e-09, -0.012, 1.164e-10), (-9.632e-09, -0.012, 0.0025), (-0.001176, -0.01194, 1.164e-10), (-0.001176, -0.01194, 0.0025), (-0.002341, -0.01177, 1.164e-10), (-0.002341, -0.01177, 0.0025), (-0.003483, -0.01148, 1.164e-10), (-0.003483, -0.01148, 0.0025), (-0.004592, -0.01109, 1.164e-10), (-0.004592, -0.01109, 0.0025), (-0.005657, -0.01058, 1.164e-10), (-0.005657, -0.01058, 0.0025), (-0.006667, -0.009978, 1.164e-10), (-0.006667, -0.009978, 0.0025), (-0.007613, -0.009276, 1.164e-10), (-0.007613, -0.009276, 0.0025), (-0.008485, -0.008485, 1.164e-10), (-0.008485, -0.008485, 0.0025), (-0.009276, -0.007613, 1.164e-10), (-0.009276, -0.007613, 0.0025), (-0.009978, -0.006667, 1.164e-10), (-0.009978, -0.006667, 0.0025), (-0.01058, -0.005657, 1.164e-10), (-0.01058, -0.005657, 0.0025), (-0.01109, -0.004592, 1.164e-10), (-0.01109, -0.004592, 0.0025), (-0.01148, -0.003483, 1.164e-10), (-0.01148, -0.003483, 0.0025), (-0.01177, -0.002341, 1.164e-10), (-0.01177, -0.002341, 0.0025), (-0.01194, -0.001176, 1.164e-10), (-0.01194, -0.001176, 0.0025), (-0.012, -5.579e-09, 1.164e-10), (-0.012, -5.579e-09, 0.0025), (-0.01194, 0.001176, 1.164e-10), (-0.01194, 0.001176, 0.0025), (-0.01177, 0.002341, 1.164e-10), (-0.01177, 0.002341, 0.0025), (-0.01148, 0.003483, 1.164e-10), (-0.01148, 0.003483, 0.0025), (-0.01109, 0.004592, 1.164e-10), (-0.01109, 0.004592, 0.0025), (-0.01058, 0.005657, 1.164e-10), (-0.01058, 0.005657, 0.0025), (-0.009978, 0.006667, 1.164e-10), (-0.009978, 0.006667, 0.0025), (-0.009276, 0.007613, 1.164e-10), (-0.009276, 0.007613, 0.0025), (-0.008485, 0.008485, 1.164e-10), (-0.008485, 0.008485, 0.0025), (-0.007613, 0.009276, 1.164e-10), (-0.007613, 0.009276, 0.0025), (-0.006667, 0.009978, 1.164e-10), (-0.006667, 0.009978, 0.0025), (-0.005657, 0.01058, 1.164e-10), (-0.005657, 0.01058, 0.0025), (-0.004592, 0.01109, 1.164e-10), (-0.004592, 0.01109, 0.0025), (-0.003483, 0.01148, 1.164e-10), (-0.003483, 0.01148, 0.0025), (-0.002341, 0.01177, 1.164e-10), (-0.002341, 0.01177, 0.0025), (-0.001176, 0.01194, 1.164e-10), (-0.001176, 0.01194, 0.0025)], [], [(0, 2, 4), (1, 5, 3), (2, 3, 5, 4), (0, 4, 6), (1, 7, 5), (4, 5, 7, 6), (0, 6, 8), (1, 9, 7), (6, 7, 9, 8), (0, 8, 10), (1, 11, 9), (8, 9, 11, 10), (0, 10, 12), (1, 13, 11), (10, 11, 13, 12), (0, 12, 14), (1, 15, 13), (12, 13, 15, 14), (0, 14, 16), (1, 17, 15), (14, 15, 17, 16), (0, 16, 18), (1, 19, 17), (16, 17, 19, 18), (0, 18, 20), (1, 21, 19), (18, 19, 21, 20), (0, 20, 22), (1, 23, 21), (20, 21, 23, 22), (0, 22, 24), (1, 25, 23), (22, 23, 25, 24), (0, 24, 26), (1, 27, 25), (24, 25, 27, 26), (0, 26, 28), (1, 29, 27), (26, 27, 29, 28), (0, 28, 30), (1, 31, 29), (28, 29, 31, 30), (0, 30, 32), (1, 33, 31), (30, 31, 33, 32), (0, 32, 34), (1, 35, 33), (32, 33, 35, 34), (0, 34, 36), (1, 37, 35), (34, 35, 37, 36), (0, 36, 38), (1, 39, 37), (36, 37, 39, 38), (0, 38, 40), (1, 41, 39), (38, 39, 41, 40), (0, 40, 42), (1, 43, 41), (40, 41, 43, 42), (0, 42, 44), (1, 45, 43), (42, 43, 45, 44), (0, 44, 46), (1, 47, 45), (44, 45, 47, 46), (0, 46, 48), (1, 49, 47), (46, 47, 49, 48), (0, 48, 50), (1, 51, 49), (48, 49, 51, 50), (0, 50, 52), (1, 53, 51), (50, 51, 53, 52), (0, 52, 54), (1, 55, 53), (52, 53, 55, 54), (0, 54, 56), (1, 57, 55), (54, 55, 57, 56), (0, 56, 58), (1, 59, 57), (56, 57, 59, 58), (0, 58, 60), (1, 61, 59), (58, 59, 61, 60), (0, 60, 62), (1, 63, 61), (60, 61, 63, 62), (0, 62, 64), (1, 65, 63), (62, 63, 65, 64), (0, 64, 66), (1, 67, 65), (64, 65, 67, 66), (0, 66, 68), (1, 69, 67), (66, 67, 69, 68), (0, 68, 70), (1, 71, 69), (68, 69, 71, 70), (0, 70, 72), (1, 73, 71), (70, 71, 73, 72), (0, 72, 74), (1, 75, 73), (72, 73, 75, 74), (0, 74, 76), (1, 77, 75), (74, 75, 77, 76), (0, 76, 78), (1, 79, 77), (76, 77, 79, 78), (0, 78, 80), (1, 81, 79), (78, 79, 81, 80), (0, 80, 82), (1, 83, 81), (80, 81, 83, 82), (0, 82, 84), (1, 85, 83), (82, 83, 85, 84), (0, 84, 86), (1, 87, 85), (84, 85, 87, 86), (0, 86, 88), (1, 89, 87), (86, 87, 89, 88), (0, 88, 90), (1, 91, 89), (88, 89, 91, 90), (0, 90, 92), (1, 93, 91), (90, 91, 93, 92), (0, 92, 94), (1, 95, 93), (92, 93, 95, 94), (0, 94, 96), (1, 97, 95), (94, 95, 97, 96), (0, 96, 98), (1, 99, 97), (96, 97, 99, 98), (0, 98, 100), (1, 101, 99), (98, 99, 101, 100), (0, 100, 102), (1, 103, 101), (100, 101, 103, 102), (0, 102, 104), (1, 105, 103), (102, 103, 105, 104), (0, 104, 106), (1, 107, 105), (104, 105, 107, 106), (0, 106, 108), (1, 109, 107), (106, 107, 109, 108), (0, 108, 110), (1, 111, 109), (108, 109, 111, 110), (0, 110, 112), (1, 113, 111), (110, 111, 113, 112), (0, 112, 114), (1, 115, 113), (112, 113, 115, 114), (0, 114, 116), (1, 117, 115), (114, 115, 117, 116), (0, 116, 118), (1, 119, 117), (116, 117, 119, 118), (0, 118, 120), (1, 121, 119), (118, 119, 121, 120), (0, 120, 122), (1, 123, 121), (120, 121, 123, 122), (0, 122, 124), (1, 125, 123), (122, 123, 125, 124), (0, 124, 126), (1, 127, 125), (124, 125, 127, 126), (0, 126, 128), (1, 129, 127), (126, 127, 129, 128), (0, 128, 2), (1, 3, 129), (128, 129, 3, 2)])
me_cylinder.use_remesh_preserve_volume = False
me_cylinder.use_remesh_preserve_attributes = False
me_cylinder.use_mirror_vertex_groups = False
me_cylinder.update()

# ---- objects
ob_nutanchor2 = bpy.data.objects.new('NutAnchor2', me_cylinder_008)
ob_nutanchor1 = bpy.data.objects.new('NutAnchor1', me_cylinder_007)
ob_screwhole = bpy.data.objects.new('ScrewHole', me_cylinder_006)
ob_rib3 = bpy.data.objects.new('Rib3', me_cube_005)
ob_rib2 = bpy.data.objects.new('Rib2', me_cube_004)
ob_nuthole = bpy.data.objects.new('NutHole', me_cylinder_005)
ob_nut = bpy.data.objects.new('Nut', me_cylinder_003)
ob_rib1 = bpy.data.objects.new('Rib1', me_cube_001)
ob_highcylinder = bpy.data.objects.new('HighCylinder', me_cylinder_001)
ob_widecylender = bpy.data.objects.new('WideCylender', me_cylinder)

# ---- transforms, parenting, visibility, modifiers, constraints
ob_nutanchor2.location = (-0.006, 0.0037, 0.00207)
ob_nutanchor2.lineart.crease_threshold = 0.0
ob_nutanchor1.location = (0.006, 0.0037, 0.00207)
ob_nutanchor1.lineart.crease_threshold = 0.0
ob_screwhole.location = (0.0, 0.0, 0.005)
ob_screwhole.lineart.crease_threshold = 0.0
ob_rib3.location = (0.0, 0.0, 0.0)
ob_rib3.lineart.crease_threshold = 0.0
ob_rib2.location = (0.0, 0.0, 0.0)
ob_rib2.lineart.crease_threshold = 0.0
ob_nuthole.location = (0.0, 0.0, 0.0)
ob_nuthole.lineart.crease_threshold = 0.0
ob_nut.location = (0.0, 0.0, 0.0)
ob_nut.lineart.crease_threshold = 0.0
ob_rib1.location = (0.0, 0.0, 0.0)
ob_rib1.lineart.crease_threshold = 0.0
ob_highcylinder.location = (0.0, 0.0, 0.0)
ob_highcylinder.lineart.crease_threshold = 0.0
ob_widecylender.location = (0.0, 0.0, 0.0)
ob_widecylender.lineart.crease_threshold = 0.0

# ---- collection membership
col_collection_1.objects.link(ob_nutanchor2)
col_collection_1.objects.link(ob_nutanchor1)
col_collection_1.objects.link(ob_screwhole)
col_collection_1.objects.link(ob_rib3)
col_collection_1.objects.link(ob_rib2)
col_collection_1.objects.link(ob_nuthole)
col_collection_1.objects.link(ob_nut)
col_collection_1.objects.link(ob_rib1)
col_collection_1.objects.link(ob_highcylinder)
col_collection_1.objects.link(ob_widecylender)

# ---- scene / render settings (as saved in the file)
scene.frame_start = 1; scene.frame_end = 250; scene.frame_set(1)
scene.render.engine = 'BLENDER_EEVEE_NEXT'
scene.render.resolution_percentage = 50
scene.render.dither_intensity = 0.0
scene.cycles.use_denoising = False
scene.cycles.samples = 128
scene.cycles.sampling_pattern = 'TABULATED_SOBOL'
scene.cycles.light_sampling_threshold = 0.0
scene.cycles.use_adaptive_sampling = False
scene.cycles.use_light_tree = False
scene.cycles.blur_glossy = 0.0
scene.cycles.sample_clamp_indirect = 0.0
scene.view_settings.view_transform = 'Standard'
bpy.context.view_layer.update()

# ---- added for rendering (the .blend has no active camera and no usable light): camera, sun
cam_auto = bpy.data.cameras.new('AutoCamera')
cam_auto.lens = 50.0
cam_auto.sensor_width = 36.0
cam_auto.clip_end = 1000.0
ob_auto_camera = bpy.data.objects.new('AutoCamera', cam_auto)
scene.collection.objects.link(ob_auto_camera)
ob_auto_camera.location = (0.185045, -0.220691, 0.153036)
ob_auto_camera.rotation_euler = (1.09748, -7.21219e-08, 0.694738)
scene.camera = ob_auto_camera
light_auto_sun = bpy.data.lights.new('AutoSun', 'SUN')
light_auto_sun.energy = 3.0
light_auto_sun.angle = 0.0523599
ob_auto_sun = bpy.data.objects.new('AutoSun', light_auto_sun)
scene.collection.objects.link(ob_auto_sun)
ob_auto_sun.rotation_euler = (0.872665, 0.174533, 0.523599)
bpy.context.view_layer.update()
